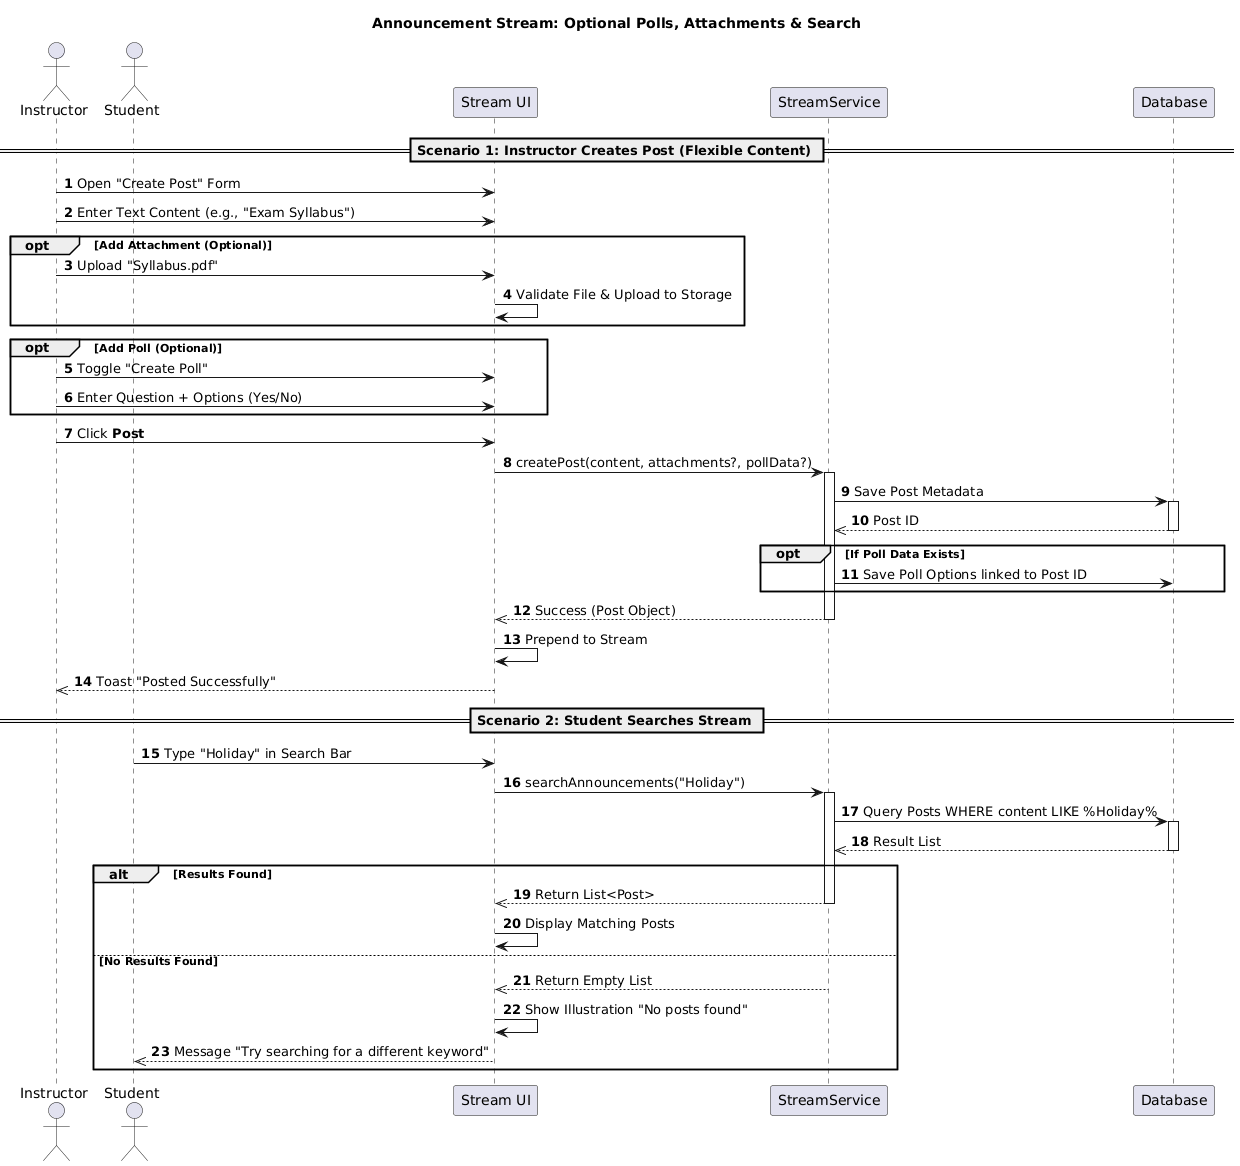

The diagram above was rendered by PlantUML. Its source (embedded in the PNG):
@startuml
autonumber
title Announcement Stream: Optional Polls, Attachments & Search

actor Instructor
actor Student
participant "Stream UI" as UI
participant "StreamService" as Service
participant "Database" as DB

== Scenario 1: Instructor Creates Post (Flexible Content) ==
Instructor -> UI: Open "Create Post" Form
Instructor -> UI: Enter Text Content (e.g., "Exam Syllabus")

opt Add Attachment (Optional)
    Instructor -> UI: Upload "Syllabus.pdf"
    UI -> UI: Validate File & Upload to Storage
end

opt Add Poll (Optional)
    Instructor -> UI: Toggle "Create Poll"
    Instructor -> UI: Enter Question + Options (Yes/No)
end

Instructor -> UI: Click **Post**

UI -> Service: createPost(content, attachments?, pollData?)
activate Service

Service -> DB: Save Post Metadata
activate DB
DB -->> Service: Post ID
deactivate DB

opt If Poll Data Exists
    Service -> DB: Save Poll Options linked to Post ID
end

Service -->> UI: Success (Post Object)
deactivate Service

UI -> UI: Prepend to Stream
UI -->> Instructor: Toast "Posted Successfully"

== Scenario 2: Student Searches Stream ==
Student -> UI: Type "Holiday" in Search Bar
UI -> Service: searchAnnouncements("Holiday")
activate Service

Service -> DB: Query Posts WHERE content LIKE %Holiday%
activate DB
DB -->> Service: Result List
deactivate DB

alt Results Found
    Service -->> UI: Return List<Post>
    deactivate Service
    UI -> UI: Display Matching Posts
else No Results Found
    Service -->> UI: Return Empty List
    UI -> UI: Show Illustration "No posts found"
    UI -->> Student: Message "Try searching for a different keyword"
end
@enduml